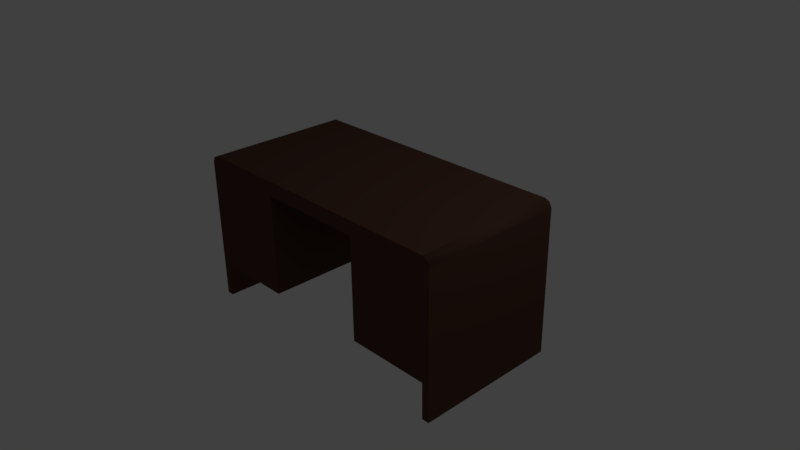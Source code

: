 # Source: officeDesk.blend  (saved by Blender 2.78.0; exported with 4.5.12 LTS)
import bpy
from mathutils import Matrix  # noqa: F401  (used for matrix-valued properties, if any)

bpy.ops.wm.read_factory_settings(use_empty=True)
scene = bpy.context.scene
scene.name = 'Scene'

# ---- collections
col_collection_1 = bpy.data.collections.new('Collection 1'); scene.collection.children.link(col_collection_1)

# ---- materials (node trees are filled in below, after node groups)
mat_desk_material = bpy.data.materials.new('Desk Material')
mat_desk_material.alpha_threshold = 0.0
mat_desk_material.use_transparent_shadow = False
mat_desk_material.diffuse_color = (0.1025, 0.04962, 0.03493, 1.0)
mat_desk_material.roughness = 0.5
mat_desk_material.specular_intensity = 0.0
mat_desk_material.line_color = (0.0, 0.0, 0.0, 1.0)

# ---- material node trees

# ---- world
world_world = bpy.data.worlds.new('World'); scene.world = world_world
world_world.color = (0.05088, 0.05088, 0.05088)
world_world.use_sun_shadow = False
world_world.sun_shadow_jitter_overblur = 0.0
world_world.cycles.sampling_method = 'MANUAL'

# ---- cameras
cam_camera = bpy.data.cameras.new('Camera')
cam_camera.clip_end = 100.0
cam_camera.lens = 35.0
cam_camera.sensor_width = 32.0
cam_camera.sensor_height = 18.0
cam_camera.ortho_scale = 7.314
cam_camera.dof.focus_distance = 0.0
cam_camera.dof.aperture_fstop = 128.0

# ---- lights
light_lamp = bpy.data.lights.new('Lamp', 'POINT')
light_lamp.transmission_factor = 0.0
light_lamp.cutoff_distance = 30.0
light_lamp.energy = 100.0
light_lamp.shadow_buffer_clip_start = 1.001
light_lamp.shadow_soft_size = 0.1
light_lamp.shadow_maximum_resolution = 0.006
light_lamp.use_absolute_resolution = True

# ---- meshes
me_cube = bpy.data.meshes.new('Cube')
me_cube.from_pydata([(-1.9, 1.0, -1.0), (-1.9, -1.0, -1.0), (-2.0, -1.0, -1.0), (-2.0, 1.0, -1.0), (-1.9, 1.0, 1.095), (-1.9, -1.0, 1.095), (-2.0, -1.0, 0.9954), (-2.0, 1.0, 0.9954), (-1.9, 1.0, -0.5), (-1.9, -1.0, -0.5), (-0.7519, 1.0, -0.5), (-0.7519, -1.0, -0.5), (-0.7519, 1.0, 1.095), (-0.7519, -1.0, 1.095), (-1.965, 1.0, 1.066), (-1.965, -1.0, 1.066), (-0.7519, 1.0, 0.8977), (-0.7519, -1.0, 0.8977), (1.9, 1.0, -1.0), (1.9, -1.0, -1.0), (2.0, -1.0, -1.0), (2.0, 1.0, -1.0), (1.9, 1.0, 1.095), (1.9, -1.0, 1.095), (2.0, -1.0, 0.9954), (2.0, 1.0, 0.9954), (1.9, 1.0, -0.5), (1.9, -1.0, -0.5), (0.7519, 1.0, -0.5), (0.7519, -1.0, -0.5), (0.7519, 1.0, 1.095), (0.7519, -1.0, 1.095), (1.965, 1.0, 1.066), (1.965, -1.0, 1.066), (0.7519, 1.0, 0.8977), (0.7519, -1.0, 0.8977), (-1.9, -1.0, 0.8977), (1.9, -1.0, 0.8977), (1.9, 1.0, 0.8977), (-1.9, 1.0, 0.8977)], [], [(0, 1, 2, 3), (7, 6, 15, 14), (1, 0, 8, 9), (15, 6, 36), (2, 6, 7, 3), (22, 32, 38), (9, 8, 10, 11), (10, 16, 17, 11), (36, 17, 13, 5), (5, 13, 12, 4), (5, 4, 14, 15), (18, 21, 20, 19), (25, 32, 33, 24), (19, 27, 26, 18), (5, 15, 36), (20, 21, 25, 24), (32, 25, 38), (27, 29, 28, 26), (28, 29, 35, 34), (37, 23, 31, 35), (23, 22, 30, 31), (23, 33, 32, 22), (17, 35, 31, 13), (13, 31, 30, 12), (12, 30, 34, 16), (16, 34, 35, 17), (11, 17, 36, 9), (29, 27, 37, 35), (4, 12, 16, 39), (22, 38, 34, 30), (28, 34, 38, 26), (10, 8, 39, 16), (18, 26, 38, 25, 21), (4, 39, 14), (14, 39, 7), (0, 3, 7, 39), (1, 9, 36, 6, 2), (23, 37, 33), (33, 37, 24), (19, 20, 24, 37, 27)])
me_cube.polygons.foreach_set('use_smooth', [0, 1, 0, 0, 0, 0, 0, 0, 0, 0, 1, 0, 1, 0, 0, 0, 0, 0, 0, 0, 0, 1, 0, 0, 0, 0, 0, 0, 0, 0, 0, 0, 0, 0, 0, 0, 0, 0, 0, 0])
me_cube.materials.append(mat_desk_material)
me_cube.use_remesh_preserve_volume = False
me_cube.use_remesh_preserve_attributes = False
me_cube.use_mirror_vertex_groups = False
me_cube.update()

# ---- objects
ob_officedesk = bpy.data.objects.new('OfficeDesk', me_cube)
ob_lamp = bpy.data.objects.new('Lamp', light_lamp)
ob_camera = bpy.data.objects.new('Camera', cam_camera)

# ---- transforms, parenting, visibility, modifiers, constraints
ob_officedesk.location = (0.0, 0.0, 0.0)
ob_officedesk.lock_rotations_4d = False
ob_officedesk.empty_display_type = 'ARROWS'
ob_officedesk.lineart.crease_threshold = 0.0
ob_lamp.location = (4.076, 1.005, 5.904)
ob_lamp.rotation_euler = (0.6503, 0.05522, 1.866)
ob_lamp.lock_rotations_4d = False
ob_lamp.empty_display_type = 'ARROWS'
ob_lamp.color = (0.0, 0.0, 0.0, 0.0)
ob_lamp.lineart.crease_threshold = 0.0
ob_camera.location = (7.481, -6.508, 5.344)
ob_camera.rotation_euler = (1.109, 0.01082, 0.8149)
ob_camera.lock_rotations_4d = False
ob_camera.empty_display_type = 'ARROWS'
ob_camera.color = (0.0, 0.0, 0.0, 0.0)
ob_camera.display_type = 'WIRE'
ob_camera.lineart.crease_threshold = 0.0

# ---- collection membership
col_collection_1.objects.link(ob_officedesk)
col_collection_1.objects.link(ob_lamp)
col_collection_1.objects.link(ob_camera)

# ---- scene / render settings (as saved in the file)
scene.camera = ob_camera
scene.frame_start = 1; scene.frame_end = 250; scene.frame_set(1)
scene.render.engine = 'BLENDER_EEVEE_NEXT'
scene.render.resolution_percentage = 50
scene.render.dither_intensity = 0.0
scene.cycles.use_denoising = False
scene.cycles.samples = 128
scene.cycles.sampling_pattern = 'TABULATED_SOBOL'
scene.cycles.light_sampling_threshold = 0.0
scene.cycles.use_adaptive_sampling = False
scene.cycles.use_light_tree = False
scene.cycles.blur_glossy = 0.0
scene.cycles.sample_clamp_indirect = 0.0
scene.view_settings.view_transform = 'Standard'
bpy.context.view_layer.update()
